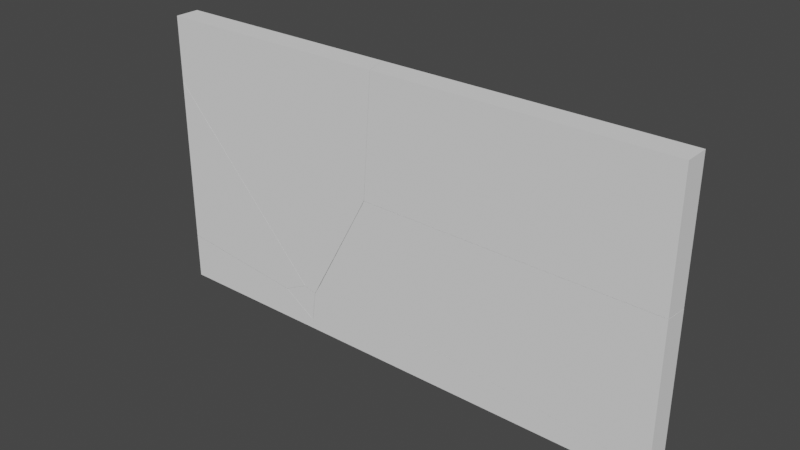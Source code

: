 # Source: ShatteredWindow.blend  (saved by Blender 2.83.19; exported with 4.5.12 LTS)
import bpy
from mathutils import Matrix  # noqa: F401  (used for matrix-valued properties, if any)

bpy.ops.wm.read_factory_settings(use_empty=True)
scene = bpy.context.scene
scene.name = 'Scene'

# ---- collections
col_collection = bpy.data.collections.new('Collection'); scene.collection.children.link(col_collection)

# ---- world
world_world = bpy.data.worlds.new('World'); scene.world = world_world
world_world.use_nodes = True; world_world.node_tree.nodes.clear()
_N = world_world.node_tree.nodes; _L = world_world.node_tree.links
n0 = _N.new('ShaderNodeOutputWorld'); n0.name = 'World Output'; n0.location = (300, 300)
n1 = _N.new('ShaderNodeBackground'); n1.name = 'Background'; n1.location = (10, 300)
n1.inputs[0].default_value = (0.05088, 0.05088, 0.05088, 1.0)
_L.new(n1.outputs[0], n0.inputs[0])
n0.is_active_output = True
world_world.color = (0.05088, 0.05088, 0.05088)
world_world.use_sun_shadow = False
world_world.sun_shadow_jitter_overblur = 0.0

# ---- meshes
me_cube_cell_007 = bpy.data.meshes.new('Cube_cell.007')
me_cube_cell_007.from_pydata([(-0.1426, -3.535, -0.3038), (0.1607, -3.535, -0.3038), (0.06813, 0.8391, 0.3341), (-0.08818, 0.893, 0.1694), (-0.02206, 0.9467, -0.02103), (0.1607, 0.9621, -0.1592), (0.1607, 0.966, -0.1083), (0.1607, 0.9511, -0.3038), (0.1607, 0.9252, 0.03057), (0.1607, 0.8382, 0.3251), (0.1607, 0.8279, 0.3241), (0.1607, -3.535, -0.1696), (-0.1426, 0.9078, -0.3038), (-0.1426, 0.9168, -0.1861), (-0.1426, 0.8669, 0.1896), (-0.1426, 0.8423, 0.2321), (-0.1426, 0.7746, 0.3487), (-0.1426, 0.769, 0.3482), (-0.1426, -3.535, -0.1387), (-0.1025, 0.9135, -0.3038), (0.1607, 0.9511, -0.3038), (0.1607, 0.9621, -0.1592), (0.1607, 0.966, -0.1083), (0.1607, 0.9252, 0.03057), (0.1607, 0.8382, 0.3251), (0.1607, 0.8279, 0.3241), (0.1607, -3.535, -0.1696), (-0.1426, 0.9168, -0.1861), (-0.1426, 0.9078, -0.3038), (-0.1426, 0.8669, 0.1896), (-0.1426, 0.8423, 0.2321), (-0.1426, 0.7746, 0.3487), (-0.1426, 0.769, 0.3482), (-0.1426, -3.535, -0.1387), (-0.1025, 0.9135, -0.3038)], [], [(0, 33, 32, 31, 30, 14, 13, 28), (1, 26, 33, 0), (17, 18, 11, 10), (2, 15, 16), (3, 29, 15, 2), (27, 29, 3, 4), (20, 21, 22, 23, 9, 25, 26, 1), (8, 6, 4, 3, 2), (24, 8, 2), (10, 24, 2, 16, 17), (5, 7, 19), (28, 34, 20, 1, 0), (19, 12, 27, 4, 6, 5)])
_k = set([(5, 6), (5, 7), (6, 8), (7, 19), (8, 24), (9, 23), (9, 25), (10, 11), (10, 24), (11, 18), (12, 19), (12, 27), (13, 14), (13, 28), (14, 30), (15, 16), (15, 29), (16, 17), (17, 18), (20, 21), (20, 34), (21, 22), (22, 23), (25, 26), (26, 33), (27, 29), (28, 34), (30, 31), (31, 32), (32, 33)])
me_cube_cell_007.attributes.new('sharp_edge', 'BOOLEAN', 'EDGE').data.foreach_set('value', [ (min(e.vertices), max(e.vertices)) in _k for e in me_cube_cell_007.edges])
_uv = me_cube_cell_007.uv_layers.new(name='UVMap')
_uv.uv.foreach_set('vector', [0.375, 0.0, 0.387, 0.0, 0.4224, 0.1665, 0.4224, 0.1667, 0.4139, 0.1693, 0.4108, 0.1702, 0.3835, 0.1722, 0.375, 0.1718, 0.375, 0.75, 0.3847, 0.75, 0.387, 1.0, 0.375, 1.0, 1.0, 0.8758, 0.1238, 0.01132, 0.8759, 0.01138, 1.0, 0.1249, 0.0, 0.0, 0.8092, 0.0, 0.8078, 0.8078, 0.0, 0.0, 0.5226, 0.0, 1.0, 0.1908, 1.0, 1.0, 0.7074, 0.0, 0.5226, 0.5226, 1.0, 1.0, 0.0, 0.0, 0.375, 0.5765, 0.3855, 0.5761, 0.3892, 0.5759, 0.3993, 0.5775, 0.4207, 0.5809, 0.4206, 0.5813, 0.3847, 0.75, 0.375, 0.75, 0.3487, 0.3487, 0.7867, 0.7867, 0.0, 0.0, 1.0, 0.0, 1.0, 1.0, 1.0, 0.6472, 0.3487, 0.0, 1.0, 0.0, 0.1249, 0.1249, 0.3528, 0.0, 1.0, 0.0, 1.0, 0.8078, 0.8758, 0.8758, 0.1229, 0.1229, 0.7749, 0.1238, 0.7756, 0.7756, 0.125, 0.5782, 0.158, 0.578, 0.375, 0.5765, 0.375, 0.75, 0.125, 0.75, 1.0, 0.7756, 0.7772, 0.6524, 0.2926, 0.0, 1.0, 0.0, 1.0, 0.7867, 1.0, 0.1229])
me_cube_cell_007.use_remesh_fix_poles = True
me_cube_cell_007.use_remesh_preserve_attributes = False
me_cube_cell_007.use_mirror_vertex_groups = False
me_cube_cell_007.update()
me_cube_cell_008 = bpy.data.meshes.new('Cube_cell.008')
me_cube_cell_008.from_pydata([(-0.1516, -1.796, 0.9212), (0.1516, -1.796, 0.9212), (0.1516, 1.91, -0.605), (0.1516, 1.8, 0.9212), (0.1516, -1.39, -0.6485), (0.1516, -1.796, -0.6538), (-0.1516, 1.813, -0.5747), (-0.1516, 1.705, 0.9212), (-0.1516, 1.345, -0.5809), (-0.1516, -1.796, -0.6218), (0.1516, -1.39, -0.6485), (0.1516, 1.91, -0.605), (0.1516, 1.8, 0.9212), (0.1516, -1.796, -0.6538), (-0.1516, 1.705, 0.9212), (-0.1516, 1.813, -0.5747), (-0.1516, 1.345, -0.5809), (-0.1516, -1.796, -0.6218)], [], [(13, 10, 11, 12, 1), (4, 5, 9, 8), (14, 15, 16, 17, 0), (2, 4, 8, 6), (17, 13, 1, 0), (12, 14, 0, 1), (2, 6, 7, 3)])
_k = set([(2, 3), (2, 4), (3, 7), (4, 5), (5, 9), (6, 7), (6, 8), (8, 9), (10, 11), (10, 13), (11, 12), (12, 14), (13, 17), (14, 15), (15, 16), (16, 17)])
me_cube_cell_008.attributes.new('sharp_edge', 'BOOLEAN', 'EDGE').data.foreach_set('value', [ (min(e.vertices), max(e.vertices)) in _k for e in me_cube_cell_008.edges])
_uv = me_cube_cell_008.uv_layers.new(name='UVMap')
_uv.uv.foreach_set('vector', [0.5106, 0.75, 0.511, 0.7343, 0.5141, 0.6067, 0.625, 0.6109, 0.625, 0.75, 0.875, 0.0, 0.9864, 0.1115, 0.9863, 0.8635, 0.124, 0.0, 0.625, 0.1354, 0.5163, 0.1396, 0.5159, 0.1215, 0.5129, 0.0, 0.625, 0.0, 0.1249, 0.1249, 1.0, 0.125, 1.0, 0.876, 0.876, 0.876, 0.5129, 1.0, 0.5106, 0.75, 0.625, 0.75, 0.625, 1.0, 0.625, 0.6109, 0.875, 0.6146, 0.875, 0.75, 0.625, 0.75, 0.1249, 0.0, 0.876, 0.0, 0.9687, 0.09299, 0.9686, 0.8438])
me_cube_cell_008.use_remesh_fix_poles = True
me_cube_cell_008.use_remesh_preserve_attributes = False
me_cube_cell_008.use_mirror_vertex_groups = False
me_cube_cell_008.update()
me_cube_cell_001 = bpy.data.meshes.new('Cube_cell.001')
me_cube_cell_001.from_pydata([(-0.1258, 1.304, -0.2026), (0.1774, 1.304, -0.2026), (-0.005977, -0.6762, 0.07915), (-0.1258, 1.304, 0.3743), (0.1774, 1.304, 0.2263), (0.1774, -0.5878, 0.000526), (0.1774, -0.6572, -0.007852), (0.1774, -0.6723, -0.2026), (-0.1258, -0.1974, 0.1954), (-0.1258, -0.293, 0.1838), (-0.1258, -0.7057, -0.08542), (-0.1258, -0.7151, -0.2026), (-0.1258, -0.7114, -0.1557), (0.1774, 1.304, 0.2263), (-0.1258, 1.304, 0.3743), (0.1774, -0.5878, 0.000526), (0.1774, -0.6572, -0.007852), (0.1774, -0.6723, -0.2026), (-0.1258, -0.1974, 0.1954), (-0.1258, -0.293, 0.1838), (-0.1258, -0.7057, -0.08542), (-0.1258, -0.7151, -0.2026), (-0.1258, -0.7114, -0.1557)], [], [(0, 14, 13, 1), (1, 13, 15, 16, 17), (0, 1, 17, 21), (2, 20, 22), (2, 6, 5, 18, 19), (5, 4, 3, 18), (19, 20, 2), (21, 12, 10, 9, 8, 14, 0), (22, 11, 7, 6, 2)])
_k = set([(3, 4), (3, 18), (4, 5), (5, 6), (6, 7), (7, 11), (8, 9), (8, 14), (9, 10), (10, 12), (11, 22), (12, 21), (13, 14), (13, 15), (15, 16), (16, 17), (17, 21), (18, 19), (19, 20), (20, 22)])
me_cube_cell_001.attributes.new('sharp_edge', 'BOOLEAN', 'EDGE').data.foreach_set('value', [ (min(e.vertices), max(e.vertices)) in _k for e in me_cube_cell_001.edges])
_uv = me_cube_cell_001.uv_layers.new(name='UVMap')
_uv.uv.foreach_set('vector', [0.375, 0.25, 0.4169, 0.25, 0.4062, 0.5, 0.375, 0.5, 0.375, 0.5, 0.4062, 0.5, 0.3898, 0.5732, 0.3892, 0.5758, 0.375, 0.5764, 0.125, 0.5, 0.375, 0.5, 0.375, 0.5764, 0.125, 0.5781, 0.0, 0.0, 0.7054, 0.0, 0.7069, 0.7069, 0.0, 0.0, 0.7864, 0.0, 1.0, 0.1236, 1.0, 0.8757, 0.7052, 0.7052, 0.1236, 0.1236, 0.9666, 0.08984, 0.9661, 0.842, 0.8757, 0.8757, 1.0, 0.7052, 0.2946, 0.0, 1.0, 0.0, 0.375, 0.1719, 0.3784, 0.1721, 0.3835, 0.1723, 0.4031, 0.1882, 0.4039, 0.1919, 0.4169, 0.25, 0.375, 0.25, 1.0, 0.7069, 0.9404, 0.7887, 0.1864, 0.03664, 1.0, 0.2136, 1.0, 0.0])
me_cube_cell_001.use_remesh_fix_poles = True
me_cube_cell_001.use_remesh_preserve_attributes = False
me_cube_cell_001.use_mirror_vertex_groups = False
me_cube_cell_001.update()
me_cube_cell_002 = bpy.data.meshes.new('Cube_cell.002')
me_cube_cell_002.from_pydata([(-0.08864, -0.615, -0.281), (-0.02278, -0.5622, -0.4707), (-0.1437, 1.419, 1.881), (-0.1437, 1.419, -0.1752), (0.1596, 1.419, 2.315), (0.1596, 1.419, -0.3239), (0.1596, -0.671, 0.01436), (0.1596, -0.698, -0.01563), (0.1596, -0.4724, -0.5496), (0.1596, -0.5426, -0.5579), (0.1596, -0.5503, -0.5312), (-0.1437, -0.4051, -0.1272), (-0.1437, -0.4824, -0.213), (-0.1437, -0.08092, -0.3544), (-0.1437, -0.1756, -0.3656), (-0.1437, -0.4201, -0.2449), (0.1596, 1.419, 2.315), (-0.1437, 1.419, 1.881), (0.1596, 1.419, -0.3239), (-0.1437, 1.419, -0.1752), (0.1596, -0.671, 0.01436), (0.1596, -0.698, -0.01563), (0.1596, -0.4724, -0.5496), (0.1596, -0.5426, -0.5579), (0.1596, -0.5503, -0.5312), (-0.1437, -0.4051, -0.1272), (-0.1437, -0.4824, -0.213), (-0.1437, -0.08092, -0.3544), (-0.1437, -0.1756, -0.3656), (-0.1437, -0.4201, -0.2449)], [], [(1, 0, 26, 29), (1, 28, 27, 8, 23), (0, 24, 7), (1, 23, 24, 0), (16, 20, 21, 10, 9, 22, 5), (19, 18, 8, 27), (11, 26, 0, 7, 6), (29, 28, 1), (3, 13, 14, 15, 12, 25, 17), (5, 3, 17, 16), (2, 11, 6, 4)])
_k = set([(2, 4), (2, 11), (3, 5), (3, 13), (4, 6), (5, 22), (6, 7), (7, 24), (8, 18), (8, 23), (9, 10), (9, 22), (10, 21), (11, 26), (12, 15), (12, 25), (13, 14), (14, 15), (16, 17), (16, 20), (17, 25), (18, 19), (19, 27), (20, 21), (23, 24), (26, 29), (27, 28), (28, 29)])
me_cube_cell_002.attributes.new('sharp_edge', 'BOOLEAN', 'EDGE').data.foreach_set('value', [ (min(e.vertices), max(e.vertices)) in _k for e in me_cube_cell_002.edges])
_uv = me_cube_cell_002.uv_layers.new(name='UVMap')
_uv.uv.foreach_set('vector', [0.0, 0.0, 1.0, 0.0, 1.0, 0.522, 0.7058, 0.7058, 0.0, 0.0, 0.7088, 0.0, 1.0, 0.1232, 1.0, 0.8755, 0.7842, 0.7842, 0.0, 0.0, 0.8318, 0.0, 0.8329, 0.8329, 0.0, 0.0, 0.7842, 0.0, 1.0, 0.1682, 1.0, 1.0, 0.598, 0.5, 0.4309, 0.5808, 0.4287, 0.5819, 0.3912, 0.5762, 0.3893, 0.5759, 0.3899, 0.5731, 0.4063, 0.5, 0.9663, 0.1246, 0.9664, 0.8769, 0.8755, 0.8755, 0.1232, 0.1232, 0.1249, 0.1249, 0.478, 0.0, 1.0, 0.0, 1.0, 0.8329, 0.8766, 0.8766, 1.0, 0.7058, 0.2912, 0.0, 1.0, 0.0, 0.4171, 0.25, 0.4041, 0.192, 0.4033, 0.1883, 0.412, 0.1789, 0.4144, 0.1765, 0.4206, 0.1795, 0.5665, 0.25, 0.4063, 0.5, 0.4171, 0.25, 0.5665, 0.25, 0.598, 0.5, 0.8983, 0.02287, 1.0, 0.1249, 1.0, 0.8766, 0.1472, 0.02271])
me_cube_cell_002.use_remesh_fix_poles = True
me_cube_cell_002.use_remesh_preserve_attributes = False
me_cube_cell_002.use_mirror_vertex_groups = False
me_cube_cell_002.update()
me_cube_cell_003 = bpy.data.meshes.new('Cube_cell.003')
me_cube_cell_003.from_pydata([(0.04716, 1.477, -0.2414), (0.1384, 1.449, -0.1432), (0.1384, 1.477, -0.2511), (0.1384, 1.429, -0.1062), (0.1384, 1.467, -0.2525), (0.1384, 0.9296, -0.3132), (0.1384, 0.8111, 1.031), (0.1384, -2.896, -0.7454), (0.1384, -2.896, 0.9827), (-0.1649, 0.7137, 1.061), (-0.1649, 1.413, -0.2274), (-0.1649, 1.403, -0.2074), (-0.1649, 1.408, -0.2281), (-0.1649, -2.896, -0.7147), (-0.1649, -2.395, -0.6582), (-0.1649, -2.896, 1.014), (0.1384, 1.449, -0.1432), (0.1384, 1.477, -0.2511), (0.1384, 1.429, -0.1062), (0.1384, 1.467, -0.2525), (0.1384, 0.9296, -0.3132), (0.1384, 0.8111, 1.031), (0.1384, -2.896, -0.7454), (0.1384, -2.896, 0.9827), (-0.1649, 1.413, -0.2274), (-0.1649, 1.403, -0.2074), (-0.1649, 1.408, -0.2281), (-0.1649, -2.896, -0.7147), (-0.1649, -2.395, -0.6582), (-0.1649, 0.7137, 1.061), (-0.1649, -2.896, 1.014)], [], [(0, 17, 19, 26, 24), (0, 16, 17), (5, 22, 27, 28), (9, 30, 23, 6), (7, 20, 4, 2, 1, 18, 21, 8), (19, 5, 28, 26), (13, 7, 8, 15), (15, 29, 25, 10, 12, 14, 13), (3, 16, 0, 24, 11), (3, 11, 9, 6)])
_k = set([(1, 2), (1, 18), (2, 4), (3, 6), (3, 16), (4, 20), (5, 19), (5, 22), (6, 23), (7, 13), (7, 20), (8, 15), (8, 21), (9, 11), (9, 30), (10, 12), (10, 25), (11, 24), (12, 14), (13, 14), (15, 29), (16, 17), (17, 19), (18, 21), (22, 27), (23, 30), (24, 26), (25, 29), (26, 28), (27, 28)])
me_cube_cell_003.attributes.new('sharp_edge', 'BOOLEAN', 'EDGE').data.foreach_set('value', [ (min(e.vertices), max(e.vertices)) in _k for e in me_cube_cell_003.edges])
_uv = me_cube_cell_003.uv_layers.new(name='UVMap')
_uv.uv.foreach_set('vector', [0.0, 0.0, 0.6463, 0.0, 1.0, 0.1237, 1.0, 0.8756, 0.8086, 0.8086, 0.0, 0.0, 0.6474, 0.0, 0.6463, 0.6463, 0.8762, 0.0, 0.8756, 0.8644, 0.1243, 0.113, 0.1243, 0.0, 1.0, 0.8766, 0.8903, 0.877, 0.1379, 0.1247, 1.0, 0.1239, 0.3849, 0.75, 0.4163, 0.6021, 0.4207, 0.5813, 0.4208, 0.5809, 0.4286, 0.582, 0.4313, 0.5828, 0.514, 0.6067, 0.5104, 0.75, 0.1237, 0.1237, 0.1238, 0.0, 0.8757, 0.0, 0.8756, 0.8756, 0.3871, 1.0, 0.3849, 0.75, 0.5104, 0.75, 0.5127, 1.0, 0.5127, 0.0, 0.5161, 0.1396, 0.424, 0.1662, 0.4225, 0.1666, 0.4225, 0.1664, 0.3912, 0.01934, 0.3871, 0.0, 0.1232, 0.1232, 0.3526, 0.0, 1.0, 0.0, 1.0, 0.8086, 0.8755, 0.8755, 0.1232, 0.0, 0.8755, 0.0, 0.8766, 0.8766, 0.1239, 0.1239])
me_cube_cell_003.use_remesh_fix_poles = True
me_cube_cell_003.use_remesh_preserve_attributes = False
me_cube_cell_003.use_mirror_vertex_groups = False
me_cube_cell_003.update()
me_cube_cell_004 = bpy.data.meshes.new('Cube_cell.004')
me_cube_cell_004.from_pydata([(0.09787, -0.04502, -0.1228), (0.03099, -0.09853, 0.06721), (-0.02148, 0.3354, -0.01903), (-0.02148, 0.09363, 0.1023), (-0.02148, -0.07434, -0.2857), (-0.02148, 0.02984, 0.1333), (-0.02148, -0.1236, 0.08664), (-0.02148, -0.1173, 0.03803), (-0.02148, 0.3354, -0.01903), (-0.02148, 0.09363, 0.1023), (-0.02148, -0.07434, -0.2857), (-0.02148, 0.02984, 0.1333), (-0.02148, -0.1236, 0.08664), (-0.02148, -0.1173, 0.03803)], [], [(1, 0, 9, 11), (1, 6, 13, 0), (0, 8, 9), (10, 8, 0), (12, 5, 3, 2, 4, 7), (13, 10, 0), (11, 6, 1)])
_k = set([(2, 3), (2, 4), (3, 5), (4, 7), (5, 12), (6, 11), (6, 13), (7, 12), (8, 9), (8, 10), (9, 11), (10, 13)])
me_cube_cell_004.attributes.new('sharp_edge', 'BOOLEAN', 'EDGE').data.foreach_set('value', [ (min(e.vertices), max(e.vertices)) in _k for e in me_cube_cell_004.edges])
_uv = me_cube_cell_004.uv_layers.new(name='UVMap')
_uv.uv.foreach_set('vector', [0.0, 0.0, 1.0, 0.0, 1.0, 0.7062, 0.5138, 0.5138, 0.0, 0.0, 0.5133, 0.0, 1.0, 0.2942, 1.0, 1.0, 0.0, 0.0, 0.7044, 0.0, 0.7062, 0.7062, 0.294, 0.294, 1.0, 0.2956, 1.0, 1.0, 0.4108, 0.1703, 0.4142, 0.1763, 0.4119, 0.1787, 0.4031, 0.1881, 0.3837, 0.1722, 0.4072, 0.1706, 0.2942, 0.2942, 1.0, 0.294, 1.0, 1.0, 1.0, 0.5138, 0.4867, 0.0, 1.0, 0.0])
me_cube_cell_004.use_remesh_fix_poles = True
me_cube_cell_004.use_remesh_preserve_attributes = False
me_cube_cell_004.use_mirror_vertex_groups = False
me_cube_cell_004.update()
me_cube_cell_005 = bpy.data.meshes.new('Cube_cell.005')
me_cube_cell_005.from_pydata([(-0.1325, 1.679, 1.538), (0.1707, 1.679, 1.538), (-0.07942, -0.3554, -1.428), (0.0771, -0.4101, -1.263), (-0.1325, 1.679, 0.7369), (0.1707, 1.679, 1.17), (0.1707, 1.381, 0.8418), (0.1707, -0.4395, -1.162), (0.1707, -1.076, 0.01132), (0.1707, -0.8344, -0.4347), (0.1707, -1.187, 1.538), (-0.1325, 0.7139, -0.3266), (-0.1325, -1.282, 1.538), (-0.1325, -1.173, 0.04159), (-0.1325, -1.04, -0.2038), (-0.1325, -0.2266, -1.362), (-0.1325, -0.3809, -1.408), (-0.1325, -0.4061, -1.365), (0.1707, 1.679, 1.17), (-0.1325, 1.679, 0.7369), (0.1707, 1.381, 0.8418), (0.1707, -0.8344, -0.4347), (0.1707, -1.076, 0.01132), (0.1707, -0.4395, -1.162), (0.1707, -1.187, 1.538), (-0.1325, 0.7139, -0.3266), (-0.1325, -0.2266, -1.362), (-0.1325, -1.173, 0.04159), (-0.1325, -1.282, 1.538), (-0.1325, -1.04, -0.2038), (-0.1325, -0.3809, -1.408), (-0.1325, -0.4061, -1.365)], [], [(1, 0, 28, 24), (3, 21, 22, 13, 29), (3, 2, 23), (2, 26, 25), (3, 31, 30, 2), (3, 29, 31), (2, 25, 19, 18, 20), (24, 8, 9, 7, 6, 5, 1), (23, 21, 3), (20, 23, 2), (30, 26, 2), (4, 11, 15, 16, 17, 14, 27, 28, 0), (5, 4, 0, 1), (10, 12, 13, 22)])
_k = set([(4, 5), (4, 11), (5, 6), (6, 7), (7, 9), (8, 9), (8, 24), (10, 12), (10, 22), (11, 15), (12, 13), (13, 29), (14, 17), (14, 27), (15, 16), (16, 17), (18, 19), (18, 20), (19, 25), (20, 23), (21, 22), (21, 23), (24, 28), (25, 26), (26, 30), (27, 28), (29, 31), (30, 31)])
me_cube_cell_005.attributes.new('sharp_edge', 'BOOLEAN', 'EDGE').data.foreach_set('value', [ (min(e.vertices), max(e.vertices)) in _k for e in me_cube_cell_005.edges])
_uv = me_cube_cell_005.uv_layers.new(name='UVMap')
_uv.uv.foreach_set('vector', [0.625, 0.5, 0.875, 0.5, 0.875, 0.6145, 0.625, 0.6109, 0.0, 0.0, 0.6526, 0.0, 1.0, 0.1238, 1.0, 0.877, 0.8089, 0.8089, 0.0, 0.0, 1.0, 0.0, 0.6514, 0.6514, 0.0, 0.0, 0.5133, 0.0, 0.513, 0.513, 0.0, 0.0, 0.806, 0.0, 1.0, 0.4872, 1.0, 1.0, 0.0, 0.0, 0.8089, 0.0, 0.806, 0.806, 0.0, 0.0, 0.513, 0.0, 0.9762, 0.1187, 0.9759, 0.8694, 0.8327, 0.8327, 0.625, 0.6109, 0.5141, 0.6066, 0.4817, 0.5972, 0.4289, 0.5819, 0.5744, 0.5115, 0.5983, 0.5, 0.625, 0.5, 1.0, 0.6514, 0.3474, 0.0, 1.0, 0.0, 1.0, 0.8327, 0.1669, 0.0, 1.0, 0.0, 0.4872, 0.4872, 1.0, 0.4867, 1.0, 1.0, 0.5668, 0.25, 0.4895, 0.2127, 0.4143, 0.1763, 0.4109, 0.1703, 0.4141, 0.1693, 0.4984, 0.1448, 0.5163, 0.1397, 0.625, 0.1355, 0.625, 0.25, 0.5983, 0.5, 0.5668, 0.25, 0.625, 0.25, 0.625, 0.5, 0.9676, 0.09173, 0.9676, 0.8431, 0.123, 0.0, 0.8762, 0.0])
me_cube_cell_005.use_remesh_fix_poles = True
me_cube_cell_005.use_remesh_preserve_attributes = False
me_cube_cell_005.use_mirror_vertex_groups = False
me_cube_cell_005.update()

# ---- objects
ob_cube_cell = bpy.data.objects.new('Cube_cell', me_cube_cell_007)
ob_cube_cell_001 = bpy.data.objects.new('Cube_cell.001', me_cube_cell_008)
ob_cube_cell_002 = bpy.data.objects.new('Cube_cell.002', me_cube_cell_001)
ob_cube_cell_003 = bpy.data.objects.new('Cube_cell.003', me_cube_cell_002)
ob_cube_cell_004 = bpy.data.objects.new('Cube_cell.004', me_cube_cell_003)
ob_cube_cell_005 = bpy.data.objects.new('Cube_cell.005', me_cube_cell_004)
ob_cube_cell_006 = bpy.data.objects.new('Cube_cell.006', me_cube_cell_005)

# ---- transforms, parenting, visibility, modifiers, constraints
ob_cube_cell.location = (0.403, -7.927, 0.324)
ob_cube_cell.rotation_euler = (0.0, -0.0, 1.571)
ob_cube_cell.lineart.crease_threshold = 0.0
ob_cube_cell_001.location = (2.142, -7.918, 2.54)
ob_cube_cell_001.rotation_euler = (0.0, -0.0, 1.571)
ob_cube_cell_001.lineart.crease_threshold = 0.0
ob_cube_cell_002.location = (-1.222, -7.944, 0.2229)
ob_cube_cell_002.rotation_euler = (0.0, -0.0, 1.571)
ob_cube_cell_002.lineart.crease_threshold = 0.0
ob_cube_cell_003.location = (-1.107, -7.926, 0.7749)
ob_cube_cell_003.rotation_euler = (0.0, -0.0, 1.571)
ob_cube_cell_003.lineart.crease_threshold = 0.0
ob_cube_cell_004.location = (1.043, -7.905, 0.9017)
ob_cube_cell_004.rotation_euler = (0.0, -0.0, 1.571)
ob_cube_cell_004.lineart.crease_threshold = 0.0
ob_cube_cell_005.location = (-0.59, -8.048, 0.4258)
ob_cube_cell_005.rotation_euler = (0.0, -0.0, 1.571)
ob_cube_cell_005.lineart.crease_threshold = 0.0
ob_cube_cell_006.location = (-0.8468, -7.937, 1.923)
ob_cube_cell_006.rotation_euler = (0.0, -0.0, 1.571)
ob_cube_cell_006.lineart.crease_threshold = 0.0

# ---- collection membership
col_collection.objects.link(ob_cube_cell)
col_collection.objects.link(ob_cube_cell_001)
col_collection.objects.link(ob_cube_cell_002)
col_collection.objects.link(ob_cube_cell_003)
col_collection.objects.link(ob_cube_cell_004)
col_collection.objects.link(ob_cube_cell_005)
col_collection.objects.link(ob_cube_cell_006)

# ---- scene / render settings (as saved in the file)
scene.frame_start = 1; scene.frame_end = 250; scene.frame_set(1)
scene.render.engine = 'BLENDER_EEVEE_NEXT'
scene.cycles.use_denoising = False
scene.cycles.samples = 128
scene.cycles.sampling_pattern = 'TABULATED_SOBOL'
scene.cycles.use_adaptive_sampling = False
scene.cycles.use_light_tree = False
scene.view_settings.view_transform = 'Filmic'
bpy.context.view_layer.update()

# ---- added for rendering (the .blend has no active camera and no usable light): camera, sun
cam_auto = bpy.data.cameras.new('AutoCamera')
cam_auto.lens = 50.0
cam_auto.sensor_width = 36.0
cam_auto.clip_end = 1000.0
ob_auto_camera = bpy.data.objects.new('AutoCamera', cam_auto)
scene.collection.objects.link(ob_auto_camera)
ob_auto_camera.location = (7.48713, -16.0559, 7.16566)
ob_auto_camera.rotation_euler = (1.09748, -7.21219e-08, 0.694738)
scene.camera = ob_auto_camera
light_auto_sun = bpy.data.lights.new('AutoSun', 'SUN')
light_auto_sun.energy = 3.0
light_auto_sun.angle = 0.0523599
ob_auto_sun = bpy.data.objects.new('AutoSun', light_auto_sun)
scene.collection.objects.link(ob_auto_sun)
ob_auto_sun.rotation_euler = (0.872665, 0.174533, 0.523599)
bpy.context.view_layer.update()
